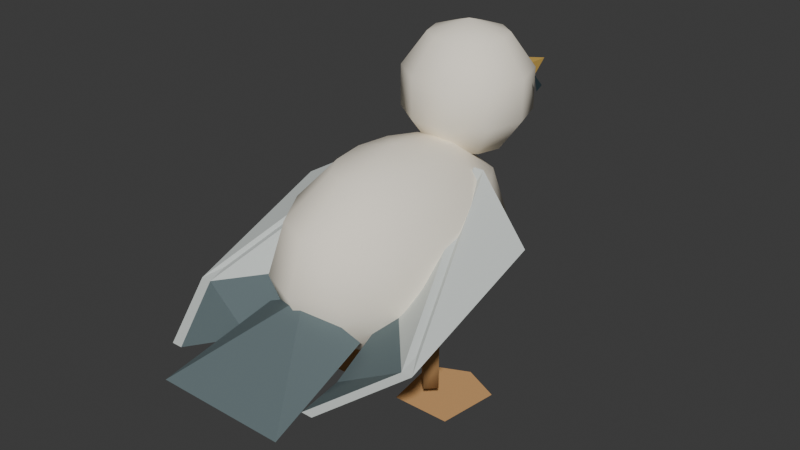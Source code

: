 # Source: gull.blend  (saved by Blender 5.2.45; exported with 4.5.12 LTS)
import bpy
from mathutils import Matrix  # noqa: F401  (used for matrix-valued properties, if any)

bpy.ops.wm.read_factory_settings(use_empty=True)
scene = bpy.context.scene
scene.name = 'Scene'

# ---- collections
col_collection = bpy.data.collections.new('Collection'); scene.collection.children.link(col_collection)

# ---- materials (node trees are filled in below, after node groups)
mat_white_002 = bpy.data.materials.new('white.002')
mat_white_002.diffuse_color = (1.0, 0.9301, 0.7913, 1.0)
mat_beak = bpy.data.materials.new('beak')
mat_beak.diffuse_color = (0.7605, 0.491, 0.117, 1.0)
mat_eye = bpy.data.materials.new('eye')
mat_eye.diffuse_color = (0.03434, 0.05781, 0.06848, 1.0)
mat_foot = bpy.data.materials.new('foot')
mat_foot.diffuse_color = (0.6514, 0.3663, 0.1529, 1.0)
mat_wing = bpy.data.materials.new('wing')
mat_wing.diffuse_color = (0.6105, 0.6514, 0.6308, 1.0)
mat_tip = bpy.data.materials.new('tip')
mat_tip.diffuse_color = (0.1274, 0.1683, 0.1779, 1.0)

# ---- material node trees
mat_white_002.use_nodes = True; mat_white_002.node_tree.nodes.clear()
_N = mat_white_002.node_tree.nodes; _L = mat_white_002.node_tree.links
n0 = _N.new('ShaderNodeBsdfPrincipled'); n0.name = 'Principled BSDF'; n0.location = (-200, 100)
n0.inputs[0].default_value = (1.0, 0.9301, 0.7913, 1.0)
n0.inputs[2].default_value = 0.94
n0.inputs[10].default_value = 0.005
n0.inputs[13].default_value = 0.15
n1 = _N.new('ShaderNodeOutputMaterial'); n1.name = 'Material Output'; n1.location = (200, 100)
_L.new(n0.outputs[0], n1.inputs[0])
n1.is_active_output = True
mat_beak.use_nodes = True; mat_beak.node_tree.nodes.clear()
_N = mat_beak.node_tree.nodes; _L = mat_beak.node_tree.links
n0 = _N.new('ShaderNodeBsdfPrincipled'); n0.name = 'Principled BSDF'; n0.location = (-200, 100)
n0.inputs[0].default_value = (0.7605, 0.491, 0.117, 1.0)
n0.inputs[2].default_value = 0.94
n0.inputs[10].default_value = 0.005
n0.inputs[13].default_value = 0.15
n1 = _N.new('ShaderNodeOutputMaterial'); n1.name = 'Material Output'; n1.location = (200, 100)
_L.new(n0.outputs[0], n1.inputs[0])
n1.is_active_output = True
mat_eye.use_nodes = True; mat_eye.node_tree.nodes.clear()
_N = mat_eye.node_tree.nodes; _L = mat_eye.node_tree.links
n0 = _N.new('ShaderNodeBsdfPrincipled'); n0.name = 'Principled BSDF'; n0.location = (-200, 100)
n0.inputs[0].default_value = (0.03434, 0.05781, 0.06848, 1.0)
n0.inputs[2].default_value = 0.94
n0.inputs[10].default_value = 0.005
n0.inputs[13].default_value = 0.15
n1 = _N.new('ShaderNodeOutputMaterial'); n1.name = 'Material Output'; n1.location = (200, 100)
_L.new(n0.outputs[0], n1.inputs[0])
n1.is_active_output = True
mat_foot.use_nodes = True; mat_foot.node_tree.nodes.clear()
_N = mat_foot.node_tree.nodes; _L = mat_foot.node_tree.links
n0 = _N.new('ShaderNodeBsdfPrincipled'); n0.name = 'Principled BSDF'; n0.location = (-200, 100)
n0.inputs[0].default_value = (0.6514, 0.3663, 0.1529, 1.0)
n0.inputs[2].default_value = 0.94
n0.inputs[10].default_value = 0.005
n0.inputs[13].default_value = 0.15
n1 = _N.new('ShaderNodeOutputMaterial'); n1.name = 'Material Output'; n1.location = (200, 100)
_L.new(n0.outputs[0], n1.inputs[0])
n1.is_active_output = True
mat_wing.use_nodes = True; mat_wing.node_tree.nodes.clear()
_N = mat_wing.node_tree.nodes; _L = mat_wing.node_tree.links
n0 = _N.new('ShaderNodeBsdfPrincipled'); n0.name = 'Principled BSDF'; n0.location = (-200, 100)
n0.inputs[0].default_value = (0.6105, 0.6514, 0.6308, 1.0)
n0.inputs[2].default_value = 0.94
n0.inputs[10].default_value = 0.005
n0.inputs[13].default_value = 0.15
n1 = _N.new('ShaderNodeOutputMaterial'); n1.name = 'Material Output'; n1.location = (200, 100)
_L.new(n0.outputs[0], n1.inputs[0])
n1.is_active_output = True
mat_tip.use_nodes = True; mat_tip.node_tree.nodes.clear()
_N = mat_tip.node_tree.nodes; _L = mat_tip.node_tree.links
n0 = _N.new('ShaderNodeBsdfPrincipled'); n0.name = 'Principled BSDF'; n0.location = (-200, 100)
n0.inputs[0].default_value = (0.1274, 0.1683, 0.1779, 1.0)
n0.inputs[2].default_value = 0.94
n0.inputs[10].default_value = 0.005
n0.inputs[13].default_value = 0.15
n1 = _N.new('ShaderNodeOutputMaterial'); n1.name = 'Material Output'; n1.location = (200, 100)
_L.new(n0.outputs[0], n1.inputs[0])
n1.is_active_output = True

# ---- world
world_world = bpy.data.worlds.new('World'); scene.world = world_world
world_world.use_nodes = True; world_world.node_tree.nodes.clear()
_N = world_world.node_tree.nodes; _L = world_world.node_tree.links
n0 = _N.new('ShaderNodeOutputWorld'); n0.name = 'World Output'; n0.location = (200, 100)
n1 = _N.new('ShaderNodeBackground'); n1.name = 'Background'; n1.location = (-200, 100)
n1.inputs[0].default_value = (0.05088, 0.05088, 0.05088, 1.0)
_L.new(n1.outputs[0], n0.inputs[0])
n0.is_active_output = True
world_world.color = (0.05088, 0.05088, 0.05088)
world_world.sun_shadow_jitter_overblur = 0.0

# ---- meshes
me_torso = bpy.data.meshes.new('Torso')
me_torso.from_pydata([(0.0, 0.0, 0.11), (0.07, 0.0, 0.1314), (0.06062, -0.0575, 0.1314), (0.035, -0.09959, 0.1314), (4.286e-18, -0.115, 0.1314), (-0.035, -0.09959, 0.1314), (-0.06062, -0.0575, 0.1314), (-0.07, -1.408e-17, 0.1314), (-0.06062, 0.0575, 0.1314), (-0.035, 0.09959, 0.1314), (-1.286e-17, 0.115, 0.1314), (0.035, 0.09959, 0.1314), (0.06062, 0.0575, 0.1314), (0.1212, 0.0, 0.19), (0.105, -0.09959, 0.19), (0.06062, -0.1725, 0.19), (7.424e-18, -0.1992, 0.19), (-0.06062, -0.1725, 0.19), (-0.105, -0.09959, 0.19), (-0.1212, -2.439e-17, 0.19), (-0.105, 0.09959, 0.19), (-0.06062, 0.1725, 0.19), (-2.227e-17, 0.1992, 0.19), (0.06062, 0.1725, 0.19), (0.105, 0.09959, 0.19), (0.14, 0.0, 0.27), (0.1212, -0.115, 0.27), (0.07, -0.1992, 0.27), (8.573e-18, -0.23, 0.27), (-0.07, -0.1992, 0.27), (-0.1212, -0.115, 0.27), (-0.14, -2.817e-17, 0.27), (-0.1212, 0.115, 0.27), (-0.07, 0.1992, 0.27), (-2.572e-17, 0.23, 0.27), (0.07, 0.1992, 0.27), (0.1212, 0.115, 0.27), (0.1212, 0.0, 0.35), (0.105, -0.09959, 0.35), (0.06062, -0.1725, 0.35), (7.424e-18, -0.1992, 0.35), (-0.06062, -0.1725, 0.35), (-0.105, -0.09959, 0.35), (-0.1212, -2.439e-17, 0.35), (-0.105, 0.09959, 0.35), (-0.06062, 0.1725, 0.35), (-2.227e-17, 0.1992, 0.35), (0.06062, 0.1725, 0.35), (0.105, 0.09959, 0.35), (0.07, 0.0, 0.4086), (0.06062, -0.0575, 0.4086), (0.035, -0.09959, 0.4086), (4.286e-18, -0.115, 0.4086), (-0.035, -0.09959, 0.4086), (-0.06062, -0.0575, 0.4086), (-0.07, -1.408e-17, 0.4086), (-0.06062, 0.0575, 0.4086), (-0.035, 0.09959, 0.4086), (-1.286e-17, 0.115, 0.4086), (0.035, 0.09959, 0.4086), (0.06062, 0.0575, 0.4086), (0.0, 0.0, 0.43)], [], [(0, 1, 2), (61, 50, 49), (0, 2, 3), (61, 51, 50), (0, 3, 4), (61, 52, 51), (0, 4, 5), (61, 53, 52), (0, 5, 6), (61, 54, 53), (0, 6, 7), (61, 55, 54), (0, 7, 8), (61, 56, 55), (0, 8, 9), (61, 57, 56), (0, 9, 10), (61, 58, 57), (0, 10, 11), (61, 59, 58), (0, 11, 12), (61, 60, 59), (0, 12, 1), (61, 49, 60), (1, 13, 14, 2), (2, 14, 15, 3), (3, 15, 16, 4), (4, 16, 17, 5), (5, 17, 18, 6), (6, 18, 19, 7), (7, 19, 20, 8), (8, 20, 21, 9), (9, 21, 22, 10), (10, 22, 23, 11), (11, 23, 24, 12), (12, 24, 13, 1), (13, 25, 26, 14), (14, 26, 27, 15), (15, 27, 28, 16), (16, 28, 29, 17), (17, 29, 30, 18), (18, 30, 31, 19), (19, 31, 32, 20), (20, 32, 33, 21), (21, 33, 34, 22), (22, 34, 35, 23), (23, 35, 36, 24), (24, 36, 25, 13), (25, 37, 38, 26), (26, 38, 39, 27), (27, 39, 40, 28), (28, 40, 41, 29), (29, 41, 42, 30), (30, 42, 43, 31), (31, 43, 44, 32), (32, 44, 45, 33), (33, 45, 46, 34), (34, 46, 47, 35), (35, 47, 48, 36), (36, 48, 37, 25), (37, 49, 50, 38), (38, 50, 51, 39), (39, 51, 52, 40), (40, 52, 53, 41), (41, 53, 54, 42), (42, 54, 55, 43), (43, 55, 56, 44), (44, 56, 57, 45), (45, 57, 58, 46), (46, 58, 59, 47), (47, 59, 60, 48), (48, 60, 49, 37)])
me_torso.polygons.foreach_set('use_smooth', [True] * 72)
me_torso.materials.append(mat_white_002)
me_torso.update()
me_head = bpy.data.meshes.new('Head')
me_head.from_pydata([(0.0, 0.18, 0.36), (0.06466, 0.18, 0.381), (0.05231, 0.142, 0.381), (0.01998, 0.1185, 0.381), (-0.01998, 0.1185, 0.381), (-0.05231, 0.142, 0.381), (-0.06466, 0.18, 0.381), (-0.05231, 0.218, 0.381), (-0.01998, 0.2415, 0.381), (0.01998, 0.2415, 0.381), (0.05231, 0.218, 0.381), (0.1046, 0.18, 0.436), (0.08464, 0.1185, 0.436), (0.03233, 0.0805, 0.436), (-0.03233, 0.0805, 0.436), (-0.08464, 0.1185, 0.436), (-0.1046, 0.18, 0.436), (-0.08464, 0.2415, 0.436), (-0.03233, 0.2795, 0.436), (0.03233, 0.2795, 0.436), (0.08464, 0.2415, 0.436), (0.1046, 0.18, 0.504), (0.08464, 0.1185, 0.504), (0.03233, 0.0805, 0.504), (-0.03233, 0.0805, 0.504), (-0.08464, 0.1185, 0.504), (-0.1046, 0.18, 0.504), (-0.08464, 0.2415, 0.504), (-0.03233, 0.2795, 0.504), (0.03233, 0.2795, 0.504), (0.08464, 0.2415, 0.504), (0.06466, 0.18, 0.559), (0.05231, 0.142, 0.559), (0.01998, 0.1185, 0.559), (-0.01998, 0.1185, 0.559), (-0.05231, 0.142, 0.559), (-0.06466, 0.18, 0.559), (-0.05231, 0.218, 0.559), (-0.01998, 0.2415, 0.559), (0.01998, 0.2415, 0.559), (0.05231, 0.218, 0.559), (0.0, 0.18, 0.58)], [], [(0, 1, 2), (41, 32, 31), (0, 2, 3), (41, 33, 32), (0, 3, 4), (41, 34, 33), (0, 4, 5), (41, 35, 34), (0, 5, 6), (41, 36, 35), (0, 6, 7), (41, 37, 36), (0, 7, 8), (41, 38, 37), (0, 8, 9), (41, 39, 38), (0, 9, 10), (41, 40, 39), (0, 10, 1), (41, 31, 40), (1, 11, 12, 2), (2, 12, 13, 3), (3, 13, 14, 4), (4, 14, 15, 5), (5, 15, 16, 6), (6, 16, 17, 7), (7, 17, 18, 8), (8, 18, 19, 9), (9, 19, 20, 10), (10, 20, 11, 1), (11, 21, 22, 12), (12, 22, 23, 13), (13, 23, 24, 14), (14, 24, 25, 15), (15, 25, 26, 16), (16, 26, 27, 17), (17, 27, 28, 18), (18, 28, 29, 19), (19, 29, 30, 20), (20, 30, 21, 11), (21, 31, 32, 22), (22, 32, 33, 23), (23, 33, 34, 24), (24, 34, 35, 25), (25, 35, 36, 26), (26, 36, 37, 27), (27, 37, 38, 28), (28, 38, 39, 29), (29, 39, 40, 30), (30, 40, 31, 21)])
me_head.polygons.foreach_set('use_smooth', [True] * 50)
me_head.materials.append(mat_white_002)
me_head.update()
me_beak = bpy.data.meshes.new('Beak')
me_beak.from_pydata([(-0.055, 0.26, 0.45), (0.055, 0.26, 0.45), (0.045, 0.26, 0.49), (-0.045, 0.26, 0.49), (0.0, 0.4, 0.46)], [], [(0, 4, 1), (1, 4, 2), (2, 4, 3), (3, 4, 0), (0, 1, 2, 3)])
me_beak.materials.append(mat_beak)
me_beak.update()
me_eye = bpy.data.meshes.new('Eye')
me_eye.from_pydata([(-0.107, 0.205, 0.505), (-0.112, 0.205, 0.48), (-0.105, 0.23, 0.482)], [], [(0, 1, 2)])
me_eye.materials.append(mat_eye)
me_eye.update()
me_leg = bpy.data.meshes.new('Leg')
me_leg.from_pydata([(-0.075, 0.017, 0.035), (-0.092, 1.041e-18, 0.035), (-0.075, -0.017, 0.035), (-0.058, -3.123e-18, 0.035), (-0.075, 0.017, 0.15), (-0.092, 1.041e-18, 0.15), (-0.075, -0.017, 0.15), (-0.058, -3.123e-18, 0.15)], [], [(0, 1, 5, 4), (1, 2, 6, 5), (2, 3, 7, 6), (3, 0, 4, 7), (3, 2, 1, 0), (4, 5, 6, 7)])
me_leg.polygons.foreach_set('use_smooth', [True] * 6)
me_leg.materials.append(mat_foot)
me_leg.update()
me_webbed_foot = bpy.data.meshes.new('Webbed foot')
me_webbed_foot.from_pydata([(-0.125, -0.025, 0.0), (-0.025, -0.025, 0.0), (-0.01, 0.08, 0.0), (-0.075, 0.11, 0.0), (-0.14, 0.08, 0.0)], [], [(0, 1, 2, 3, 4)])
me_webbed_foot.materials.append(mat_foot)
me_webbed_foot.update()
me_wing_l = bpy.data.meshes.new('Wing_L')
me_wing_l.from_pydata([(-0.075, 0.1, 0.38), (-0.195, 0.04, 0.31), (-0.19, -0.21, 0.22), (-0.12, -0.33, 0.19), (-0.09, -0.23, 0.17), (-0.075, -0.08, 0.23), (-0.093, 0.1, 0.38), (-0.213, 0.04, 0.31), (-0.208, -0.21, 0.22), (-0.138, -0.33, 0.19), (-0.108, -0.23, 0.17), (-0.093, -0.08, 0.23)], [], [(0, 1, 2, 5), (2, 3, 4, 5), (6, 11, 8, 7), (8, 11, 10, 9), (0, 6, 7, 1), (1, 7, 8, 2), (2, 8, 9, 3), (3, 9, 10, 4), (4, 10, 11, 5), (5, 11, 6, 0)])
me_wing_l.polygons.foreach_set('material_index', [0, 1, 0, 1, 0, 0, 0, 0, 0, 0])
me_wing_l.materials.append(mat_wing)
me_wing_l.materials.append(mat_tip)
me_wing_l.update()
me_eye_001 = bpy.data.meshes.new('Eye.001')
me_eye_001.from_pydata([(0.107, 0.205, 0.505), (0.112, 0.205, 0.48), (0.105, 0.23, 0.482)], [], [(0, 2, 1)])
me_eye_001.materials.append(mat_eye)
me_eye_001.update()
me_leg_001 = bpy.data.meshes.new('Leg.001')
me_leg_001.from_pydata([(0.075, 0.017, 0.035), (0.058, 1.041e-18, 0.035), (0.075, -0.017, 0.035), (0.092, -3.123e-18, 0.035), (0.075, 0.017, 0.15), (0.058, 1.041e-18, 0.15), (0.075, -0.017, 0.15), (0.092, -3.123e-18, 0.15)], [], [(0, 1, 5, 4), (1, 2, 6, 5), (2, 3, 7, 6), (3, 0, 4, 7), (3, 2, 1, 0), (4, 5, 6, 7)])
me_leg_001.polygons.foreach_set('use_smooth', [True] * 6)
me_leg_001.materials.append(mat_foot)
me_leg_001.update()
me_webbed_foot_001 = bpy.data.meshes.new('Webbed foot.001')
me_webbed_foot_001.from_pydata([(0.025, -0.025, 0.0), (0.125, -0.025, 0.0), (0.14, 0.08, 0.0), (0.075, 0.11, 0.0), (0.01, 0.08, 0.0)], [], [(0, 1, 2, 3, 4)])
me_webbed_foot_001.materials.append(mat_foot)
me_webbed_foot_001.update()
me_wing_r = bpy.data.meshes.new('Wing_R')
me_wing_r.from_pydata([(0.075, 0.1, 0.38), (0.195, 0.04, 0.31), (0.19, -0.21, 0.22), (0.12, -0.33, 0.19), (0.09, -0.23, 0.17), (0.075, -0.08, 0.23), (0.093, 0.1, 0.38), (0.213, 0.04, 0.31), (0.208, -0.21, 0.22), (0.138, -0.33, 0.19), (0.108, -0.23, 0.17), (0.093, -0.08, 0.23)], [], [(0, 5, 2, 1), (2, 5, 4, 3), (6, 7, 8, 11), (8, 9, 10, 11), (0, 1, 7, 6), (1, 2, 8, 7), (2, 3, 9, 8), (3, 4, 10, 9), (4, 5, 11, 10), (5, 0, 6, 11)])
me_wing_r.polygons.foreach_set('material_index', [0, 1, 0, 1, 0, 0, 0, 0, 0, 0])
me_wing_r.materials.append(mat_wing)
me_wing_r.materials.append(mat_tip)
me_wing_r.update()
me_tail = bpy.data.meshes.new('Tail')
me_tail.from_pydata([(-0.09, -0.18, 0.21), (0.09, -0.18, 0.21), (0.11, -0.37, 0.16), (-0.11, -0.37, 0.16), (0.0, -0.2, 0.26)], [], [(0, 4, 1), (1, 4, 2), (2, 4, 3), (3, 4, 0), (0, 1, 2, 3)])
me_tail.materials.append(mat_tip)
me_tail.update()

# ---- objects
ob_gull___original_placement_pivot = bpy.data.objects.new('gull / original placement pivot', None)
ob_torso = bpy.data.objects.new('Torso', me_torso)
ob_head = bpy.data.objects.new('Head', me_head)
ob_beak = bpy.data.objects.new('Beak', me_beak)
ob_eye = bpy.data.objects.new('Eye', me_eye)
ob_leg = bpy.data.objects.new('Leg', me_leg)
ob_webbed_foot = bpy.data.objects.new('Webbed foot', me_webbed_foot)
ob_wing_l = bpy.data.objects.new('Wing_L', me_wing_l)
ob_eye_001 = bpy.data.objects.new('Eye.001', me_eye_001)
ob_leg_001 = bpy.data.objects.new('Leg.001', me_leg_001)
ob_webbed_foot_001 = bpy.data.objects.new('Webbed foot.001', me_webbed_foot_001)
ob_wing_r = bpy.data.objects.new('Wing_R', me_wing_r)
ob_tail = bpy.data.objects.new('Tail', me_tail)

# ---- transforms, parenting, visibility, modifiers, constraints
ob_gull___original_placement_pivot.location = (0.0, 0.0, 0.0)
ob_torso.parent = ob_gull___original_placement_pivot
ob_torso.location = (0.0, 0.0, 0.0)
ob_head.parent = ob_gull___original_placement_pivot
ob_head.location = (0.0, 0.0, 0.0)
ob_beak.parent = ob_gull___original_placement_pivot
ob_beak.location = (0.0, 0.0, 0.0)
ob_eye.parent = ob_gull___original_placement_pivot
ob_eye.location = (0.0, 0.0, 0.0)
ob_leg.parent = ob_gull___original_placement_pivot
ob_leg.location = (0.0, 0.0, 0.0)
ob_webbed_foot.parent = ob_gull___original_placement_pivot
ob_webbed_foot.location = (0.0, 0.0, 0.0)
ob_wing_l.parent = ob_gull___original_placement_pivot
ob_wing_l.location = (0.0, 0.0, 0.0)
ob_eye_001.parent = ob_gull___original_placement_pivot
ob_eye_001.location = (0.0, 0.0, 0.0)
ob_leg_001.parent = ob_gull___original_placement_pivot
ob_leg_001.location = (0.0, 0.0, 0.0)
ob_webbed_foot_001.parent = ob_gull___original_placement_pivot
ob_webbed_foot_001.location = (0.0, 0.0, 0.0)
ob_wing_r.parent = ob_gull___original_placement_pivot
ob_wing_r.location = (0.0, 0.0, 0.0)
ob_tail.parent = ob_gull___original_placement_pivot
ob_tail.location = (0.0, 0.0, 0.0)

# ---- collection membership
scene.collection.objects.link(ob_gull___original_placement_pivot)
scene.collection.objects.link(ob_torso)
scene.collection.objects.link(ob_head)
scene.collection.objects.link(ob_beak)
scene.collection.objects.link(ob_eye)
scene.collection.objects.link(ob_leg)
scene.collection.objects.link(ob_webbed_foot)
scene.collection.objects.link(ob_wing_l)
scene.collection.objects.link(ob_eye_001)
scene.collection.objects.link(ob_leg_001)
scene.collection.objects.link(ob_webbed_foot_001)
scene.collection.objects.link(ob_wing_r)
scene.collection.objects.link(ob_tail)

# ---- scene / render settings (as saved in the file)
scene.frame_start = 1; scene.frame_end = 250; scene.frame_set(1)
scene.render.engine = 'BLENDER_EEVEE_NEXT'
scene.render.bake_bias = 0.0
scene.render.bake_samples = 0
scene.render.compositor_device = 'GPU'
scene.eevee.use_volume_custom_range = False
scene.eevee.fast_gi_thickness_near = 0.1
scene.eevee.fast_gi_thickness_far = 0.0
scene.eevee.ray_tracing_options.screen_trace_thickness = 0.1
bpy.context.view_layer.update()

# ---- added for rendering (the .blend has no active camera and no usable light): camera, sun
cam_auto = bpy.data.cameras.new('AutoCamera')
cam_auto.lens = 50.0
cam_auto.sensor_width = 36.0
cam_auto.clip_end = 1000.0
ob_auto_camera = bpy.data.objects.new('AutoCamera', cam_auto)
scene.collection.objects.link(ob_auto_camera)
ob_auto_camera.location = (0.975125, -1.15515, 1.0701)
ob_auto_camera.rotation_euler = (1.09748, -7.21219e-08, 0.694738)
scene.camera = ob_auto_camera
light_auto_sun = bpy.data.lights.new('AutoSun', 'SUN')
light_auto_sun.energy = 3.0
light_auto_sun.angle = 0.0523599
ob_auto_sun = bpy.data.objects.new('AutoSun', light_auto_sun)
scene.collection.objects.link(ob_auto_sun)
ob_auto_sun.rotation_euler = (0.872665, 0.174533, 0.523599)
bpy.context.view_layer.update()
